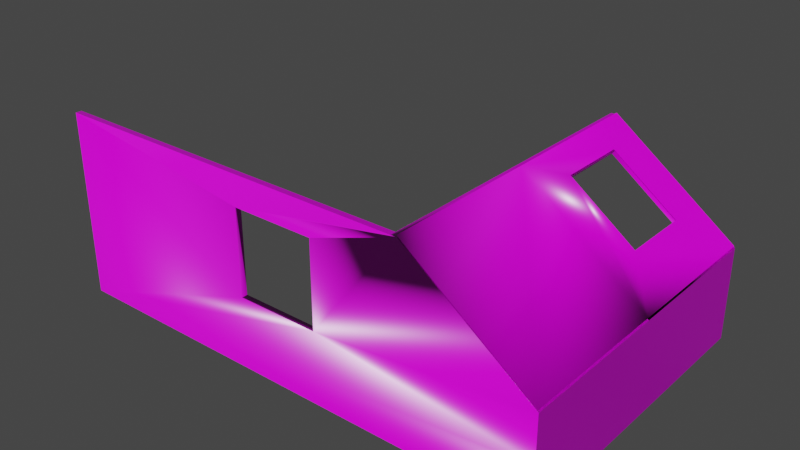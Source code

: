 # Source: Room_WallsTest.obj_1.blend  (saved by Blender 4.0.36; exported with 4.5.12 LTS)
import bpy
from mathutils import Matrix  # noqa: F401  (used for matrix-valued properties, if any)

bpy.ops.wm.read_factory_settings(use_empty=True)
scene = bpy.context.scene
scene.name = 'Scene'

# ---- collections
col_collection = bpy.data.collections.new('Collection'); scene.collection.children.link(col_collection)

# ---- images (referenced by path relative to the original .blend; pixels are not part of the script)
import os
ASSET_DIR = os.environ.get("B2B_ASSET_DIR", "")  # directory of the original .blend (textures are referenced by path, not embedded)
HERE = os.path.dirname(os.path.abspath(__file__))  # packed textures are extracted next to this script under _unpacked/

def load_image(name, relpath, width, height, colorspace="sRGB"):
    """Load a texture the original file referenced (path relative to the .blend, or extracted next to this script)."""
    p = next((c for c in (os.path.join(HERE, relpath), os.path.join(ASSET_DIR, relpath)) if relpath and os.path.exists(c)), "")
    if p:
        img = bpy.data.images.load(p, check_existing=True)
        img.name = name
    else:  # same state as the original file: an image datablock whose file is absent (Cycles renders it pink)
        img = bpy.data.images.new(name, width, height)
        img.source = "FILE"
        img.filepath = "//" + (relpath or name)
    img.colorspace_settings.name = colorspace
    return img
img_plastered_wall_disp_2k_png_001 = load_image('plastered_wall_disp_2k.png.001', 'plastered_wall_disp_2k.png', 1024, 1024, 'Non-Color')
img_plastered_wall_diff_2k_jpg_002 = load_image('plastered_wall_diff_2k.jpg.002', 'plastered_wall_diff_2k.jpg', 1024, 1024, 'sRGB')
img_plastered_wall_rough_2k_exr = load_image('plastered_wall_rough_2k.exr', 'plastered_wall_rough_2k.exr', 1024, 1024, 'Non-Color')
img_plastered_wall_nor_gl_2k_exr = load_image('plastered_wall_nor_gl_2k.exr', 'plastered_wall_nor_gl_2k.exr', 1024, 1024, 'Non-Color')
img_roof_09_disp_2k_png = load_image('roof_09_disp_2k.png', 'roof_09_disp_2k.png', 1024, 1024, 'Non-Color')
img_roof_09_diff_2k_jpg = load_image('roof_09_diff_2k.jpg', 'roof_09_diff_2k.jpg', 1024, 1024, 'sRGB')
img_roof_09_rough_2k_jpg = load_image('roof_09_rough_2k.jpg', 'roof_09_rough_2k.jpg', 1024, 1024, 'Non-Color')
img_roof_09_nor_gl_2k_exr = load_image('roof_09_nor_gl_2k.exr', 'roof_09_nor_gl_2k.exr', 1024, 1024, 'Non-Color')

# ---- materials (node trees are filled in below, after node groups)
mat_plastered_wall_mat = bpy.data.materials.new('Plastered_Wall_Mat')
mat_plastered_wall_mat.use_transparent_shadow = False
mat_roof_09_mat = bpy.data.materials.new('Roof_09_Mat')
mat_roof_09_mat.use_transparent_shadow = False

# ---- material node trees
mat_plastered_wall_mat.use_nodes = True; mat_plastered_wall_mat.node_tree.nodes.clear()
_N = mat_plastered_wall_mat.node_tree.nodes; _L = mat_plastered_wall_mat.node_tree.links
n0 = _N.new('NodeFrame'); n0.name = 'Frame'; n0.location = (-1270, 340)
n0.label = 'Mapping'
n0.width = 400
n1 = _N.new('NodeFrame'); n1.name = 'Frame.001'; n1.location = (-628, 540)
n1.label = 'Textures'
n1.width = 358
n2 = _N.new('ShaderNodeOutputMaterial'); n2.name = 'Material Output'; n2.location = (300, 300)
n3 = _N.new('ShaderNodeDisplacement'); n3.name = 'Displacement'; n3.location = (110, -400)
n3.inputs[2].default_value = 1.0
n4 = _N.new('ShaderNodeNormalMap'); n4.name = 'Normal Map'; n4.location = (-240, -60)
n5 = _N.new('ShaderNodeMapping'); n5.name = 'Mapping'; n5.location = (230, -40)
n6 = _N.new('ShaderNodeTexCoord'); n6.name = 'Texture Coordinate'; n6.location = (30, -40)
n7 = _N.new('ShaderNodeBsdfPrincipled'); n7.name = 'Principled BSDF'; n7.location = (10, 300)
n7.inputs[3].default_value = 1.45
n8 = _N.new('ShaderNodeTexImage'); n8.name = 'Image Texture'; n8.location = (88, -880)
n8.label = 'Displacement'
n8.image = img_plastered_wall_disp_2k_png_001
n9 = _N.new('ShaderNodeTexImage'); n9.name = 'Image Texture.001'; n9.location = (88, -40)
n9.label = 'Base Color'
n9.image = img_plastered_wall_diff_2k_jpg_002
n10 = _N.new('ShaderNodeTexImage'); n10.name = 'Image Texture.002'; n10.location = (88, -320)
n10.label = 'Roughness'
n10.image = img_plastered_wall_rough_2k_exr
n11 = _N.new('ShaderNodeTexImage'); n11.name = 'Image Texture.003'; n11.location = (88, -600)
n11.label = 'Normal'
n11.image = img_plastered_wall_nor_gl_2k_exr
n12 = _N.new('NodeReroute'); n12.name = 'Reroute'; n12.location = (38, -596)
n12.width = 16
n12.socket_idname = 'NodeSocketVector'
n5.parent = n0
n6.parent = n0
n8.parent = n1
n9.parent = n1
n10.parent = n1
n11.parent = n1
n12.parent = n1
_L.new(n7.outputs[0], n2.inputs[0])
_L.new(n8.outputs[0], n3.inputs[0])
_L.new(n3.outputs[0], n2.inputs[2])
_L.new(n9.outputs[0], n7.inputs[0])
_L.new(n10.outputs[0], n7.inputs[2])
_L.new(n11.outputs[0], n4.inputs[1])
_L.new(n4.outputs[0], n7.inputs[5])
_L.new(n12.outputs[0], n9.inputs[0])
_L.new(n12.outputs[0], n10.inputs[0])
_L.new(n12.outputs[0], n11.inputs[0])
_L.new(n12.outputs[0], n8.inputs[0])
_L.new(n5.outputs[0], n12.inputs[0])
_L.new(n6.outputs[2], n5.inputs[0])
n2.is_active_output = True
mat_roof_09_mat.use_nodes = True; mat_roof_09_mat.node_tree.nodes.clear()
_N = mat_roof_09_mat.node_tree.nodes; _L = mat_roof_09_mat.node_tree.links
n0 = _N.new('NodeFrame'); n0.name = 'Frame'; n0.location = (-1270, 340)
n0.label = 'Mapping'
n0.width = 400
n1 = _N.new('NodeFrame'); n1.name = 'Frame.001'; n1.location = (-628, 540)
n1.label = 'Textures'
n1.width = 358
n2 = _N.new('ShaderNodeOutputMaterial'); n2.name = 'Material Output'; n2.location = (300, 300)
n3 = _N.new('ShaderNodeTexImage'); n3.name = 'Image Texture'; n3.location = (88, -880)
n3.label = 'Displacement'
n3.image = img_roof_09_disp_2k_png
n4 = _N.new('ShaderNodeDisplacement'); n4.name = 'Displacement'; n4.location = (110, -400)
n4.inputs[2].default_value = 1.0
n5 = _N.new('ShaderNodeTexImage'); n5.name = 'Image Texture.001'; n5.location = (88, -40)
n5.label = 'Base Color'
n5.image = img_roof_09_diff_2k_jpg
n6 = _N.new('ShaderNodeTexImage'); n6.name = 'Image Texture.002'; n6.location = (88, -320)
n6.label = 'Roughness'
n6.image = img_roof_09_rough_2k_jpg
n7 = _N.new('ShaderNodeTexImage'); n7.name = 'Image Texture.003'; n7.location = (88, -600)
n7.label = 'Normal'
n7.image = img_roof_09_nor_gl_2k_exr
n8 = _N.new('ShaderNodeNormalMap'); n8.name = 'Normal Map'; n8.location = (-240, -60)
n9 = _N.new('ShaderNodeMapping'); n9.name = 'Mapping'; n9.location = (230, -40)
n10 = _N.new('NodeReroute'); n10.name = 'Reroute'; n10.location = (38, -596)
n10.width = 16
n10.socket_idname = 'NodeSocketVector'
n11 = _N.new('ShaderNodeTexCoord'); n11.name = 'Texture Coordinate'; n11.location = (30, -40)
n12 = _N.new('ShaderNodeBsdfPrincipled'); n12.name = 'Principled BSDF'; n12.location = (10, 300)
n12.inputs[3].default_value = 1.45
n3.parent = n1
n5.parent = n1
n6.parent = n1
n7.parent = n1
n9.parent = n0
n10.parent = n1
n11.parent = n0
_L.new(n12.outputs[0], n2.inputs[0])
_L.new(n3.outputs[0], n4.inputs[0])
_L.new(n4.outputs[0], n2.inputs[2])
_L.new(n5.outputs[0], n12.inputs[0])
_L.new(n6.outputs[0], n12.inputs[2])
_L.new(n7.outputs[0], n8.inputs[1])
_L.new(n8.outputs[0], n12.inputs[5])
_L.new(n10.outputs[0], n5.inputs[0])
_L.new(n10.outputs[0], n6.inputs[0])
_L.new(n10.outputs[0], n7.inputs[0])
_L.new(n10.outputs[0], n3.inputs[0])
_L.new(n9.outputs[0], n10.inputs[0])
_L.new(n11.outputs[2], n9.inputs[0])
n2.is_active_output = True

# ---- world
world_world = bpy.data.worlds.new('World'); scene.world = world_world
world_world.use_nodes = True; world_world.node_tree.nodes.clear()
_N = world_world.node_tree.nodes; _L = world_world.node_tree.links
n0 = _N.new('ShaderNodeOutputWorld'); n0.name = 'World Output'; n0.location = (300, 300)
n1 = _N.new('ShaderNodeBackground'); n1.name = 'Background'; n1.location = (10, 300)
n1.inputs[0].default_value = (0.05088, 0.05088, 0.05088, 1.0)
_L.new(n1.outputs[0], n0.inputs[0])
n0.is_active_output = True
world_world.color = (0.05088, 0.05088, 0.05088)
world_world.use_sun_shadow = False
world_world.sun_shadow_jitter_overblur = 0.0

# ---- meshes
me_scene_001 = bpy.data.meshes.new('Scene.001')
me_scene_001.from_pydata([(3.9, 1.524, 2.405), (1.9, 2.998, 2.405), (1.901, 2.998, 2.405), (1.901, 2.998, 2.5), (-4.0, 2.998, 2.5), (-4.0, 2.998, 2.405), (3.9, 0.05, 2.405), (3.9, 0.05, -2.398), (3.9, 1.524, -2.398), (4.002, 1.524, 2.5), (4.0, 1.524, 2.5), (4.0, 0.787, 2.5), (4.0, 0.05, 2.5), (2.002, 2.998, 2.5), (-4.0, 0.05, 2.5), (4.0, 1.524, -2.398), (4.0, 0.05, -2.398), (4.001, 1.524, 0.05116), (1.9, 2.998, -2.398), (2.0, 2.998, -2.398), (2.001, 2.998, 0.003594), (3.0, 2.261, -2.398), (-4.0, 0.05, 2.405), (-0.7074, 1.178, 2.5), (-0.7074, 2.524, 2.5), (0.6074, 2.524, 2.5), (0.6074, 1.178, 2.5), (0.6074, 1.178, 2.405), (0.6074, 2.524, 2.405), (-0.7074, 2.524, 2.405), (-0.7074, 1.178, 2.405), (2.315, 2.692, -1.758), (3.351, 1.929, -1.758), (3.351, 1.929, -0.6383), (2.315, 2.692, -0.6383), (2.351, 2.74, -0.6383), (2.351, 2.739, -1.758), (3.387, 1.976, -1.48), (3.387, 1.976, -1.758), (3.387, 1.976, -0.6383), (1.9, 2.998, -2.398), (1.9, 2.998, 0.003567), (3.9, 1.524, 0.04801), (2.9, 2.261, 2.405), (4.002, 1.524, 2.5), (2.002, 2.998, 2.5), (4.0, 1.524, -2.398), (4.001, 1.524, 0.05116), (2.0, 2.998, -2.398), (2.001, 2.998, 0.003594), (2.351, 2.74, -0.6383), (2.351, 2.739, -1.758), (3.387, 1.976, -1.758), (3.387, 1.976, -0.6383)], [(18, 40)], [(1, 3, 2), (2, 0, 43, 1), (25, 13, 3, 4, 24), (13, 20, 19, 18, 41, 1, 3), (15, 16, 7, 8), (10, 12, 9), (9, 17, 20, 13), (12, 16, 15, 9), (24, 23, 30, 29), (26, 25, 28, 27), (28, 25, 24, 29), (33, 34, 35, 39), (36, 31, 32, 38), (35, 34, 31, 36), (38, 32, 33, 39, 37), (42, 41, 34, 33, 32, 31, 40, 8), (20, 35, 36, 19), (21, 15, 8, 18, 19), (34, 41, 40, 31), (5, 29, 30, 27, 28, 2, 43, 0, 6, 22), (42, 0, 43, 1, 41), (8, 7, 6, 0, 42), (2, 28, 29, 5), (11, 10, 9, 13, 25, 26, 23, 24, 4, 14, 12), (5, 22, 14, 4), (23, 26, 27, 30), (4, 3, 1, 2, 5), (15, 19, 36, 38, 39, 35, 20, 17), (44, 47, 49, 45), (49, 50, 51, 48), (46, 48, 51, 52, 53, 50, 49, 47)])
_k = set([(0, 6), (0, 42), (1, 41), (2, 3), (3, 4), (4, 5), (7, 8), (8, 18), (8, 42), (9, 12), (15, 16), (15, 21), (18, 19), (18, 41), (19, 20), (19, 21), (23, 30), (24, 29), (25, 28), (26, 27), (31, 36), (32, 38), (33, 39), (34, 35), (48, 49)])
me_scene_001.attributes.new('sharp_edge', 'BOOLEAN', 'EDGE').data.foreach_set('value', [ (min(e.vertices), max(e.vertices)) in _k for e in me_scene_001.edges])
_uv = me_scene_001.uv_layers.new(name='UVSet0')
_uv.uv.foreach_set('vector', [0.007493, 0.1654, 8.547e-06, 0.1654, 0.007519, 0.1654, 0.6178, 0.1573, 0.7339, -5.46e-09, 0.6758, 0.07869, 0.6178, 0.1574, 0.5805, 0.267, 0.6177, 0.1573, 0.6177, 0.1652, 0.6178, 0.6296, 0.5805, 0.3705, 0.9613, 0.5345, 0.739, 0.5344, 0.5251, 0.5344, 0.5251, 0.5254, 0.739, 0.5254, 0.9528, 0.5255, 0.9613, 0.5255, 0.9189, 0.6431, 0.9926, 0.5345, 1.0, 0.5395, 0.9263, 0.6482, 0.5016, 0.0001291, 0.3856, 0.0001529, 0.5016, 0.0, 0.9955, 0.0, 0.9952, 0.9809, 0.0, 1.0, 0.000395, 0.0, 0.6564, 0.5345, 0.6564, 0.9707, 0.5251, 0.9707, 0.5251, 0.5345, 0.4006, 0.6296, 0.4006, 0.7356, 0.3931, 0.7356, 0.3931, 0.6296, 0.4492, 0.8234, 0.4492, 0.7035, 0.4577, 0.7035, 0.4577, 0.8234, 0.4156, 0.6296, 0.4231, 0.6296, 0.4231, 0.7331, 0.4156, 0.7331, 0.4715, 0.7036, 0.4715, 0.8183, 0.4662, 0.8181, 0.4662, 0.7035, 0.4325, 0.7309, 0.4278, 0.731, 0.4278, 0.6297, 0.4325, 0.6296, 0.4325, 0.6296, 0.4362, 0.6296, 0.4362, 0.7178, 0.4325, 0.7178, 0.8279, 0.9053, 0.8237, 0.9053, 0.8237, 0.8055, 0.8279, 0.8055, 0.8279, 0.8805, 0.9998, 4.949e-09, 0.9999, 0.9999, 0.7083, 0.7926, 0.7083, 0.2745, 0.2575, 0.2745, 0.2575, 0.7926, 1.397e-07, 1.0, 6.292e-15, 1.44e-07, 0.1965, 0.1575, 0.2471, 0.1299, 0.3352, 0.1299, 0.3856, 0.1576, 0.9558, 0.7474, 0.9189, 0.6431, 0.9263, 0.6482, 1.0, 0.8568, 0.9926, 0.8517, 0.7083, 0.7926, 0.9999, 0.9999, 1.397e-07, 1.0, 0.2575, 0.7926, 0.06369, 1.0, 0.2131, 0.5832, 0.6376, 0.5832, 0.6376, 0.4167, 0.2131, 0.4167, 0.06369, 0.253, 0.296, 0.1265, 0.5284, 0.0, 0.9931, 0.0, 0.9931, 1.0, -2.547e-05, 0.0, 1.0, 0.0001105, 1.002, 0.5001, 1.0, 1.0, 7.276e-06, 1.0, 0.0001375, 0.9999, 1.816e-05, 2.93e-05, 1.0, 2.087e-05, 0.9999, 0.9999, 0.5104, 1.0, 0.06369, 0.253, 0.2131, 0.4167, 0.2131, 0.5832, 0.06369, 1.0, 0.06564, 0.0001455, 0.1313, 0.0001455, 0.1313, -5.738e-09, 0.2625, 0.1781, 0.2204, 0.3023, 0.1004, 0.3023, 0.1004, 0.4194, 0.2204, 0.4194, 0.2625, 0.7126, 4.077e-08, 0.7126, 9.627e-09, 0.0001455, 0.271, 0.7035, 0.271, 0.966, 0.2625, 0.966, 0.2625, 0.7035, 0.4577, 0.8206, 0.4577, 0.7035, 0.4662, 0.7035, 0.4662, 0.8206, 0.9613, -4.458e-10, 0.9613, 0.5255, 0.9528, 0.5255, 0.9528, 0.5255, 0.9528, -8.168e-10, 0.4491, 0.9216, 0.271, 0.9216, 0.3023, 0.8646, 0.3946, 0.8646, 0.3946, 0.7649, 0.3023, 0.7649, 0.2711, 0.7077, 0.4492, 0.7035, 0.9955, 0.0, 0.9952, 0.9809, 0.0, 1.0, 0.000395, 0.0, 0.1965, 0.1575, 0.2471, 0.1299, 0.3352, 0.1299, 0.3856, 0.1576, 0.4491, 0.9216, 0.271, 0.9216, 0.3023, 0.8646, 0.3946, 0.8646, 0.3946, 0.7649, 0.3023, 0.7649, 0.2711, 0.7077, 0.4492, 0.7035])
me_scene_001.materials.append(mat_plastered_wall_mat)
me_scene_001.use_remesh_fix_poles = True
me_scene_001.use_remesh_preserve_attributes = False
me_scene_001.update()
me_scene_001.normals_split_custom_set([tuple(v) for v in zip(*[iter([-0.6996, 0.5114, 0.4991, 0.0, 1.0, 2.7e-06, 0.428, 0.7302, -0.5326, 0.4282, 0.7305, -0.532, -0.9849, -0.1381, 0.1041, 0.563, -0.649, -0.5117, -0.6999, 0.511, 0.499, 0.4115, 0.1398, 0.9006, -0.8797, -0.1403, 0.4544, 0.6257, -0.005989, 0.7801, -0.303, 0.4485, 0.8409, 0.4287, 0.1399, 0.8925, -0.6124, 0.4548, -0.6466, 0.01627, 0.9238, 0.3824, 0.0, 1.0, 3.446e-08, 0.0, 1.0, 3.446e-08, 0.0, 1.0, 3.446e-08, 0.0, 1.0, 3.446e-08, -0.001552, 0.7799, -0.6259, -1.614e-06, 0.0, -1.0, 1.0, 4.828e-05, -2.405e-06, -1.614e-06, 0.0, -1.0, -1.614e-06, 0.0, -1.0, -0.06913, -0.5036, 0.8612, -0.1237, 0.3286, 0.9363, -0.3922, -0.6581, 0.6427, -0.1214, 0.9449, -0.304, 0.5933, 0.805, -0.0002449, 0.8559, 0.5168, -0.01711, 0.79, -0.01757, -0.6129, 1.0, -0.0005542, -0.0001668, 1.0, -0.0005542, -0.0001668, 1.0, -0.0005542, -0.0001668, 1.0, -0.001013, -0.000305, 0.8925, -0.4449, -0.07417, 0.919, 0.1701, -0.3558, 0.742, 0.2188, -0.6337, 0.2945, -0.7375, -0.6077, -1.0, -2.56e-08, 0.0, -0.9006, -2.305e-08, -0.4347, -0.2008, -0.2122, -0.9564, -0.1767, 0.4385, -0.8812, -0.7366, -0.2951, -0.6086, -0.4347, -0.9006, -8.197e-06, 0.07416, -0.8925, -0.4449, -4.594e-05, -0.7071, -0.7071, -0.3154, 0.2426, -0.9174, 0.7694, -0.05491, -0.6364, 0.5349, 0.6548, -0.534, 0.1305, 0.9752, -0.1786, 0.8004, 0.1099, 0.5893, 0.5559, -0.4097, 0.7233, -0.3862, 0.2949, 0.874, -0.1123, 0.8172, 0.5654, 0.4357, -0.804, -0.4046, 0.9002, 0.1192, -0.4189, 0.995, 0.09952, 0.0, 0.4987, -0.8029, 0.3266, -0.1122, 0.8172, 0.5653, -0.3902, 0.9207, 0.008106, -0.4786, 0.878, -0.007953, -0.1122, 0.8171, -0.5654, -0.1361, 0.9907, -0.0001039, -0.5934, -0.8049, 4.285e-05, -0.5934, -0.8049, 4.285e-05, -0.2879, -0.5783, 0.7633, -0.5252, -0.7526, -0.3971, -0.499, -0.7179, 0.4854, -0.7779, -0.3251, -0.5378, -0.5934, -0.8049, 4.285e-05, -0.5934, -0.8049, 4.285e-05, 0.5934, 0.8049, -0.000101, 0.06845, 0.9907, -0.1174, 0.1712, 0.9758, 0.1356, 0.5934, 0.8049, -0.000101, 0.0, 0.0, -1.0, 0.0, 0.0, -1.0, 0.0, 0.0, -1.0, 0.0, 0.0, -1.0, 0.0, 0.0, -1.0, -0.8644, -0.1533, -0.4789, -0.5935, -0.8049, 7.281e-05, -0.5935, -0.8049, 7.281e-05, -0.4292, -0.5821, 0.6906, 2.354e-06, 3.633e-05, -1.0, 2.354e-06, 3.633e-05, -1.0, 2.354e-06, 3.633e-05, -1.0, 0.1768, -0.4385, 0.8812, 0.2007, 0.2121, 0.9564, 5.248e-05, -1.444e-05, 1.0, 0.8379, -0.2761, 0.4707, -1.328e-06, -3.592e-05, 1.0, 2.354e-06, 3.633e-05, -1.0, 2.354e-06, 3.633e-05, -1.0, -0.5935, -0.8049, 4.336e-05, -0.5935, -0.8049, 4.336e-05, -0.5935, -0.8049, 4.336e-05, -0.5935, -0.8049, 4.336e-05, -0.5935, -0.8049, 4.336e-05, -1.0, -0.0001688, -5.185e-05, -1.0, -0.0001688, -5.185e-05, -1.0, -0.0001688, -5.185e-05, -1.0, -0.0001688, -5.185e-05, -1.0, -0.0001688, -5.185e-05, 8.438e-06, -0.0003706, -1.0, 8.438e-06, -0.0003706, -1.0, 8.438e-06, -0.0003706, -1.0, 8.438e-06, -0.0003706, -1.0, -0.3711, 0.2483, 0.8947, 0.4693, 0.1272, 0.8738, -0.7367, 0.1301, 0.6636, -0.1692, -0.8744, 0.4547, -1.126e-05, -0.4347, 0.9006, -1.25e-05, -4.041e-05, 1.0, -0.3837, 0.09103, 0.919, -0.4507, -0.01685, 0.8925, 0.0009707, 0.5412, 0.8409, 0.5407, 0.1276, 0.8315, 0.3278, -0.02392, 0.9444, -1.0, 0.0, 0.0, -1.0, 0.0, 0.0, -0.8315, 0.5407, -0.1276, -0.8409, 0.04902, 0.539, 0.3558, 0.919, -0.1701, 0.0, 1.0, 0.0, -2.279e-05, 0.7071, -0.7071, 0.5774, 0.5774, -0.5773, 0.0, 1.0, 0.0, 0.0, 1.0, 0.0, 0.0, 1.0, 0.0, 0.0, 1.0, 0.0, 0.0, 1.0, 0.0, 0.5933, 0.805, -0.0001645, 0.5933, 0.805, -0.0001645, 0.5933, 0.805, -0.0001645, 0.5933, 0.805, -0.0001645, 0.5933, 0.805, -0.0001645, -0.5349, -0.6548, 0.534, -0.5933, -0.805, 0.0002164, -0.5933, -0.805, 0.0001932, -0.1214, 0.9449, -0.304, 0.5933, 0.805, -0.0002449, 0.8559, 0.5168, -0.01711, 0.79, -0.01757, -0.6129, 0.5934, 0.8049, -0.000101, 0.06845, 0.9907, -0.1174, 0.1712, 0.9758, 0.1356, 0.5934, 0.8049, -0.000101, 0.5933, 0.805, -0.0001645, 0.5933, 0.805, -0.0001645, 0.5933, 0.805, -0.0001645, 0.5933, 0.805, -0.0001645, 0.5933, 0.805, -0.0001645, -0.5349, -0.6548, 0.534, -0.5933, -0.805, 0.0002164, -0.5933, -0.805, 0.0001932])] * 3)])
me_scene_002 = bpy.data.meshes.new('Scene.002')
me_scene_002.from_pydata([(3.983, 1.546, 2.493), (1.984, 3.02, 2.493), (3.982, 1.546, -2.405), (3.983, 1.546, 0.04375), (1.982, 3.02, -2.405), (1.982, 3.02, -0.003813), (2.333, 2.761, -0.6457), (2.333, 2.761, -1.766), (3.369, 1.997, -1.766), (3.369, 1.998, -0.6457)], [], [(0, 3, 5, 1), (5, 6, 7, 4), (2, 4, 7, 8, 9, 6, 5, 3)])
me_scene_002.polygons.foreach_set('use_smooth', [True] * 3)
_k = set([(4, 5)])
me_scene_002.attributes.new('sharp_edge', 'BOOLEAN', 'EDGE').data.foreach_set('value', [ (min(e.vertices), max(e.vertices)) in _k for e in me_scene_002.edges])
_uv = me_scene_002.uv_layers.new(name='UVSet0')
_uv.uv.foreach_set('vector', [0.999, 0.999, -0.001042, 1.001, 0.003026, -0.0005335, 1.003, 0.003902, 1.0, 0.0001323, 0.7081, 0.1755, 0.2574, 0.1755, 5.996e-08, 9.594e-08, 1.327e-08, 0.9997, 5.996e-08, 9.594e-08, 0.2574, 0.1755, 0.2574, 0.6934, 0.7081, 0.6934, 0.7081, 0.1755, 1.0, 0.0001323, 1.001, 1.0])
me_scene_002.materials.append(mat_roof_09_mat)
me_scene_002.use_remesh_fix_poles = True
me_scene_002.use_remesh_preserve_attributes = False
me_scene_002.update()
me_scene_002.normals_split_custom_set([tuple(v) for v in zip(*[iter([-0.1214, 0.9449, -0.304, -0.7183, 0.5296, 0.4512, 0.9498, 0.2856, -0.128, 0.79, -0.01757, -0.6129, 0.9498, 0.2856, -0.128, 0.9785, -0.03727, -0.203, 0.6496, 0.7278, -0.2196, 0.5933, 0.805, -0.0001403, 0.5933, 0.805, -0.0001645, 0.5933, 0.805, -0.0001403, 0.6496, 0.7278, -0.2196, 0.5933, 0.805, -0.0001645, 0.5933, 0.805, -0.0001645, 0.9785, -0.03727, -0.203, 0.9498, 0.2856, -0.128, -0.7183, 0.5296, 0.4512])] * 3)])

# ---- objects
ob_room_walls = bpy.data.objects.new('Room_Walls', me_scene_001)
ob_room_walls_exterior = bpy.data.objects.new('Room_Walls_Exterior', me_scene_002)

# ---- transforms, parenting, visibility, modifiers, constraints
ob_room_walls.location = (0.0, -0.01769, 0.0)
ob_room_walls.rotation_euler = (1.571, -0.0, 0.0)
ob_room_walls.color = (0.8, 0.8, 0.8, 1.0)
ob_room_walls_exterior.location = (0.0, -0.01769, 0.0)
ob_room_walls_exterior.rotation_euler = (1.571, -0.0, 0.0)
ob_room_walls_exterior.color = (0.8, 0.8, 0.8, 1.0)

# ---- collection membership
col_collection.objects.link(ob_room_walls)
col_collection.objects.link(ob_room_walls_exterior)

# ---- scene / render settings (as saved in the file)
scene.frame_start = 1; scene.frame_end = 250; scene.frame_set(1)
scene.render.engine = 'BLENDER_EEVEE_NEXT'
scene.render.fps = 25
scene.cycles.use_denoising = False
scene.cycles.samples = 128
scene.cycles.sampling_pattern = 'TABULATED_SOBOL'
scene.cycles.use_adaptive_sampling = False
scene.cycles.use_light_tree = False
scene.view_settings.view_transform = 'Filmic'
bpy.context.view_layer.update()

# ---- added for rendering (the .blend has no active camera and no usable light): camera, sun
cam_auto = bpy.data.cameras.new('AutoCamera')
cam_auto.lens = 50.0
cam_auto.sensor_width = 36.0
cam_auto.clip_end = 1000.0
ob_auto_camera = bpy.data.objects.new('AutoCamera', cam_auto)
scene.collection.objects.link(ob_auto_camera)
ob_auto_camera.location = (9.10899, -10.995, 8.82143)
ob_auto_camera.rotation_euler = (1.09748, -7.21219e-08, 0.694738)
scene.camera = ob_auto_camera
light_auto_sun = bpy.data.lights.new('AutoSun', 'SUN')
light_auto_sun.energy = 3.0
light_auto_sun.angle = 0.0523599
ob_auto_sun = bpy.data.objects.new('AutoSun', light_auto_sun)
scene.collection.objects.link(ob_auto_sun)
ob_auto_sun.rotation_euler = (0.872665, 0.174533, 0.523599)
bpy.context.view_layer.update()
